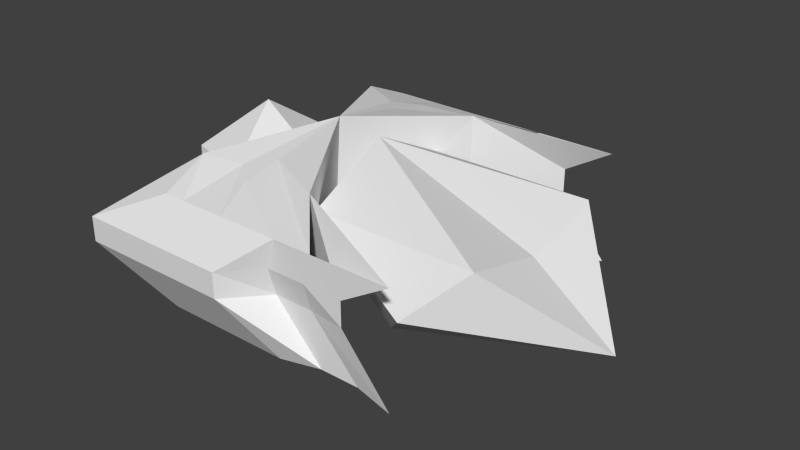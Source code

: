 # Source: YWing.blend  (saved by Blender 2.76.0; exported with 4.5.12 LTS)
import bpy
from mathutils import Matrix  # noqa: F401  (used for matrix-valued properties, if any)

bpy.ops.wm.read_factory_settings(use_empty=True)
scene = bpy.context.scene
scene.name = 'Scene'

# ---- collections
col_collection_1 = bpy.data.collections.new('Collection 1'); scene.collection.children.link(col_collection_1)

# ---- world
world_world = bpy.data.worlds.new('World'); scene.world = world_world
world_world.color = (0.05088, 0.05088, 0.05088)
world_world.use_sun_shadow = False
world_world.sun_shadow_jitter_overblur = 0.0
world_world.cycles.sampling_method = 'MANUAL'
world_world.cycles.sample_map_resolution = 256

# ---- meshes
me_cube_002 = bpy.data.meshes.new('Cube.002')
me_cube_002.from_pydata([(-0.7425, 1.9, -2.0), (-0.7425, 1.9, 1.842), (-0.7425, -1.9, -2.0), (-0.7425, -1.9, 1.842), (2.242, 1.9, -2.0), (2.242, 1.9, 1.842), (2.242, -1.9, -2.0), (2.242, -1.9, 1.842), (0.3421, -1.9, 1.842), (0.3421, -1.9, -2.0), (0.3421, 1.9, 1.842), (0.3421, 1.9, -2.0), (-0.06613, -1.935e-08, 3.102), (-0.1963, -1.935e-08, -2.0), (-1.504, -2.299, 0.4212), (0.7123, -1.33, -2.0), (0.7123, 1.33, -2.0), (1.292, -1.9, 1.842), (0.7537, 1.33, 2.551), (0.7537, -1.33, 2.551), (1.292, 1.805, -1.92), (1.292, -1.805, -1.92), (1.292, 1.9, 1.842), (-0.06613, 0.95, 2.551), (-0.1963, 0.95, -1.993), (-0.06613, -0.95, 2.551), (-0.1963, -0.95, -1.993), (-0.2002, -1.9, -2.0), (-0.2002, 1.9, 1.842), (-0.2002, -1.9, 1.842), (-0.2002, 1.9, -2.0), (-0.06613, 1.425, 2.276), (-0.1963, 1.425, -1.993), (-0.06613, -0.475, 2.827), (-0.1963, -0.475, -1.632), (-0.78, -1.33, 2.551), (-0.78, 1.33, 2.551), (-0.78, -1.33, -2.0), (-0.78, 1.33, -2.0), (-0.06613, 0.475, 2.827), (-0.1963, 0.475, -1.632), (-0.06613, -1.425, 2.276), (-0.1963, -1.425, -1.993), (-0.4675, 1.188, -1.993), (-0.4675, -1.188, -1.993), (-0.3373, 1.188, 2.413), (-0.3373, -1.188, 2.413), (-1.504, 2.299, -8.941e-08), (-1.504, -2.299, -8.941e-08), (1.767, -1.9, 1.842), (1.662, -1.9, -2.98e-08), (-0.4714, -1.9, -2.0), (1.662, 1.9, -2.98e-08), (-0.4714, 1.9, 1.842), (1.767, 1.805, -1.92), (0.07095, -1.9, 1.842), (0.8171, -1.9, -2.0), (0.8171, 1.9, 1.842), (0.07095, 1.9, -2.0), (-0.2022, 2.299, -8.941e-08), (-0.2022, -2.299, -8.941e-08), (0.8171, -1.9, 1.842), (0.8171, 1.9, -2.0), (1.767, -1.805, -1.92), (1.767, 1.9, 1.842), (0.7123, 1.805, -0.12), (0.7123, -1.805, -0.12), (0.07095, -1.9, -2.0), (0.07095, 1.9, 1.842), (-0.4714, -1.9, 1.842), (-0.4714, 1.9, -2.0), (-0.853, -2.299, -8.941e-08), (-0.853, 2.299, -8.941e-08), (-0.5276, 2.299, -8.941e-08), (-1.178, -2.299, -8.941e-08), (0.3678, -2.299, -8.941e-08), (1.187, 1.805, -0.12), (0.3678, 2.299, -8.941e-08), (-0.5276, -2.299, -8.941e-08), (-1.178, 2.299, -8.941e-08), (1.187, -1.805, -0.12), (-1.504, -2.299, 0.8424), (1.662, -1.9, 0.8424), (-0.2022, -2.299, 0.8424), (0.7123, -1.9, 0.8424), (-0.853, -2.299, 0.8424), (-1.178, -2.299, 0.8424), (0.3678, -2.299, 0.8424), (-0.5276, -2.299, 0.8424), (1.187, -1.9, 0.8424), (-1.504, 2.299, 0.8424), (1.662, 1.9, 0.8424), (-0.2022, 2.299, 0.8424), (0.7123, 1.9, 0.8424), (-0.853, 2.299, 0.8424), (-0.5276, 2.299, 0.8424), (1.187, 1.9, 0.8424), (0.3678, 2.299, 0.8424), (-1.178, 2.299, 0.8424), (-0.4453, 0.475, -0.2244), (-1.504, 2.299, 0.4212), (-0.7594, 0.95, -1.0), (-0.6942, 0.95, 1.972), (-0.6942, -0.95, 1.972), (-0.7594, -0.95, -1.0), (-0.1638, -1.935e-08, -0.7244), (-0.09868, -1.935e-08, 1.827), (-0.7268, -0.95, 0.6968), (-0.7268, -0.95, 0.2756), (-0.7268, 0.95, 0.6968), (-0.7268, 0.95, 0.2756), (-0.4127, 0.475, 1.262), (-0.4453, -0.475, -0.2244), (-0.4127, -0.475, 1.262), (1.477, -1.534, -1.92), (1.477, 1.534, -1.92)], [], [(26, 15, 34), (80, 50, 6, 63), (79, 47, 0, 70), (78, 60, 9, 67), (77, 59, 11, 62), (12, 39, 23, 18), (46, 35, 12, 33), (45, 39, 12, 36), (24, 43, 40), (32, 43, 24), (105, 101, 110, 99), (24, 40, 16), (16, 20, 24), (20, 62, 11, 32, 24), (18, 23, 22), (23, 31, 10, 57, 22), (76, 65, 20, 54), (19, 25, 33, 12), (19, 17, 25), (17, 61, 8, 41, 25), (75, 66, 21, 56), (15, 26, 21), (26, 42, 9, 56, 21), (30, 43, 32, 11, 58), (0, 38, 43, 30, 70), (38, 13, 40, 43), (37, 44, 34, 13), (2, 51, 27, 44, 37), (27, 67, 9, 42, 44), (28, 45, 36, 1, 53), (10, 31, 45, 28, 68), (31, 23, 39, 45), (41, 46, 33, 25), (8, 55, 29, 46, 41), (29, 69, 3, 35, 46), (74, 71, 27, 51), (73, 72, 30, 58), (59, 73, 58, 11), (92, 95, 73, 59), (95, 94, 72, 73), (48, 74, 51, 2), (81, 86, 74, 48, 14), (86, 85, 71, 74), (60, 75, 56, 9), (83, 87, 75, 60), (87, 84, 66, 75), (52, 76, 54, 4), (91, 96, 76, 52), (96, 93, 65, 76), (65, 77, 62, 20), (93, 97, 77, 65), (97, 92, 59, 77), (71, 78, 67, 27), (85, 88, 78, 71), (88, 83, 60, 78), (72, 79, 70, 30), (94, 98, 79, 72), (98, 90, 100, 47, 79), (66, 80, 63, 21), (84, 89, 80, 66), (89, 82, 50, 80), (49, 7, 82, 89), (17, 49, 89, 84), (55, 8, 83, 88), (29, 55, 88, 85), (61, 17, 84, 87), (8, 61, 87, 83), (69, 29, 85, 86), (3, 69, 86, 81), (53, 1, 90, 98), (28, 53, 98, 94), (57, 10, 92, 97), (22, 57, 97, 93), (64, 22, 93, 96), (5, 64, 96, 91), (68, 28, 94, 95), (10, 68, 95, 92), (6, 50, 114), (4, 115, 52), (18, 5, 91), (19, 82, 7), (91, 52, 18), (16, 18, 52), (82, 19, 50), (15, 50, 19), (35, 3, 81), (2, 37, 48), (1, 36, 90), (0, 47, 38), (38, 47, 101, 13), (36, 12, 102, 90), (12, 35, 81, 103), (37, 13, 104, 48), (81, 107, 103), (48, 108, 14), (13, 105, 104), (90, 102, 109), (90, 109, 100), (13, 101, 105), (13, 15, 19), (13, 18, 16), (18, 13, 12), (19, 12, 13), (108, 112, 113, 107), (101, 47, 110), (100, 110, 47), (100, 109, 110), (109, 111, 99, 110), (109, 102, 106, 111), (102, 12, 106), (104, 108, 48), (104, 105, 112, 108), (14, 107, 81), (14, 108, 107), (103, 106, 12), (103, 107, 113, 106), (34, 44, 26), (26, 44, 42), (16, 115, 20), (4, 54, 115), (20, 115, 54), (15, 21, 114), (63, 6, 114), (21, 63, 114), (114, 50, 15), (115, 16, 52), (16, 40, 13), (13, 34, 15)])
me_cube_002.use_remesh_preserve_volume = False
me_cube_002.use_remesh_preserve_attributes = False
me_cube_002.use_mirror_vertex_groups = False
me_cube_002.update()
me_cube = bpy.data.meshes.new('Cube')
me_cube.from_pydata([(-1.175, 0.0, -2.893), (-0.5648, -0.5057, -1.294), (-1.408, -0.8613, -1.294), (-1.93, 0.0, -1.294), (-1.408, 0.8613, -1.294), (-0.5648, 0.5057, -1.294), (-0.9421, -0.8182, 1.294), (-1.786, -0.5323, 1.294), (-1.786, 0.5323, 1.294), (-0.9421, 0.8182, 1.294), (-1.175, 0.0, 2.893), (-0.4453, 0.475, -0.2244), (-0.5648, 0.0, -1.294), (-0.4927, -0.2528, -2.98e-08), (-0.4927, 0.2528, -2.98e-08), (-0.7534, -0.6619, -2.98e-08), (-0.7534, 0.6619, -2.98e-08), (-0.6814, -0.4091, 1.294), (-0.6814, 0.4091, 1.294), (-1.059, -0.4091, 2.093), (-0.798, 0.0, 2.093), (-1.059, 0.4091, 2.093), (-0.1638, -1.935e-08, -0.7244), (-0.09868, -1.935e-08, 1.827), (-0.4127, 0.475, 1.262), (-0.4453, -0.475, -0.2244), (-0.4127, -0.475, 1.262), (-0.4127, 0.0, 1.262), (-0.4453, -2.831e-08, -0.2244)], [], [(0, 1, 2), (1, 0, 5, 12), (0, 2, 3), (0, 3, 4), (0, 4, 5), (1, 12, 13), (2, 1, 15, 6), (3, 2, 7), (4, 3, 8), (5, 4, 9, 16), (1, 13, 15), (2, 6, 7), (3, 7, 8), (4, 8, 9), (5, 16, 14), (6, 17, 19), (7, 6, 19, 10), (8, 7, 10), (9, 8, 10, 21), (20, 21, 10), (20, 18, 21), (18, 9, 21), (19, 20, 10), (19, 17, 20), (14, 16, 18), (16, 9, 18), (15, 17, 6), (15, 13, 17), (13, 12, 14), (12, 5, 14), (11, 28, 22), (25, 22, 28), (23, 27, 24), (26, 27, 23), (14, 11, 25, 13), (13, 25, 17), (26, 17, 27), (14, 18, 11), (11, 24, 18), (27, 18, 24), (17, 27, 20), (18, 20, 27), (25, 17, 26)])
me_cube.use_remesh_preserve_volume = False
me_cube.use_remesh_preserve_attributes = False
me_cube.use_mirror_vertex_groups = False
me_cube.update()
me_cube_001 = bpy.data.meshes.new('Cube.001')
me_cube_001.from_pydata([(-0.5, -1.0, -0.5), (-1.5, -1.0, 0.5), (-0.5, 1.0, -0.5), (-1.5, 1.0, 0.5), (1.5, 0.0, -0.5), (0.5, -1.0, 0.5), (-1.5, 0.0, 1.0), (0.5, 1.0, 0.5), (0.0, -1.5, 0.0), (0.0, 1.5, 0.0), (-0.5, 0.0, -0.5), (-2.0, 0.0, 0.0), (0.5, 0.0, 0.25)], [], [(2, 11, 3), (3, 11, 6), (5, 4, 8), (4, 8, 0), (1, 8, 5), (1, 0, 8), (7, 9, 3), (2, 3, 9), (4, 7, 12), (0, 10, 2, 4), (4, 9, 7), (4, 2, 9), (0, 11, 2), (1, 11, 0), (6, 11, 1), (3, 6, 7), (1, 5, 6), (7, 6, 12), (5, 12, 6), (12, 5, 4)])
me_cube_001.use_remesh_preserve_volume = False
me_cube_001.use_remesh_preserve_attributes = False
me_cube_001.use_mirror_vertex_groups = False
me_cube_001.update()

# ---- objects
ob_cube_002 = bpy.data.objects.new('Cube.002', me_cube_002)
ob_cube_001 = bpy.data.objects.new('Cube.001', me_cube)
ob_cube = bpy.data.objects.new('Cube', me_cube_001)

# ---- transforms, parenting, visibility, modifiers, constraints
ob_cube_002.location = (-2.0, 0.0, 0.0)
ob_cube_002.scale = (1.0, 1.0, 0.35)
ob_cube_002.lineart.crease_threshold = 0.0
ob_cube_001.location = (-2.0, 0.0, 0.0)
ob_cube_001.scale = (1.0, 1.0, 0.35)
ob_cube_001.lineart.crease_threshold = 0.0
ob_cube.location = (0.0, 0.0, 0.0)
ob_cube.lineart.crease_threshold = 0.0

# ---- collection membership
col_collection_1.objects.link(ob_cube_002)
col_collection_1.objects.link(ob_cube_001)
col_collection_1.objects.link(ob_cube)

# ---- scene / render settings (as saved in the file)
scene.frame_start = 1; scene.frame_end = 250; scene.frame_set(1)
scene.render.engine = 'BLENDER_EEVEE_NEXT'
scene.render.resolution_percentage = 50
scene.render.dither_intensity = 0.0
scene.cycles.use_denoising = False
scene.cycles.samples = 10
scene.cycles.sampling_pattern = 'TABULATED_SOBOL'
scene.cycles.light_sampling_threshold = 0.0
scene.cycles.use_adaptive_sampling = False
scene.cycles.use_light_tree = False
scene.cycles.blur_glossy = 0.0
scene.cycles.pixel_filter_type = 'GAUSSIAN'
scene.cycles.sample_clamp_indirect = 0.0
scene.view_settings.view_transform = 'Standard'
bpy.context.view_layer.update()

# ---- added for rendering (the .blend has no active camera and no usable light): camera, sun
cam_auto = bpy.data.cameras.new('AutoCamera')
cam_auto.lens = 50.0
cam_auto.sensor_width = 36.0
cam_auto.clip_end = 1000.0
ob_auto_camera = bpy.data.objects.new('AutoCamera', cam_auto)
scene.collection.objects.link(ob_auto_camera)
ob_auto_camera.location = (5.64847, -8.23615, 5.52741)
ob_auto_camera.rotation_euler = (1.09748, -7.21219e-08, 0.694738)
scene.camera = ob_auto_camera
light_auto_sun = bpy.data.lights.new('AutoSun', 'SUN')
light_auto_sun.energy = 3.0
light_auto_sun.angle = 0.0523599
ob_auto_sun = bpy.data.objects.new('AutoSun', light_auto_sun)
scene.collection.objects.link(ob_auto_sun)
ob_auto_sun.rotation_euler = (0.872665, 0.174533, 0.523599)
bpy.context.view_layer.update()
